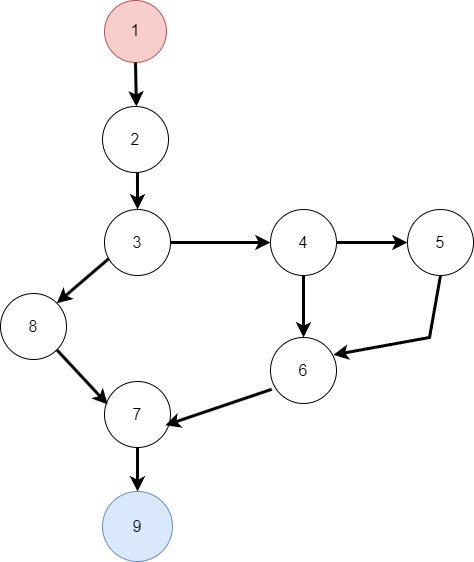

The diagram above was exported from draw.io. Its source (the exported page's mxGraphModel, read from the mxfile embedded in the PNG):
<mxGraphModel dx="1042" dy="527" grid="1" gridSize="11" guides="1" tooltips="1" connect="1" arrows="1" fold="1" page="1" pageScale="1" pageWidth="980" pageHeight="690" math="0" shadow="0">
  <root>
    <mxCell id="0" />
    <mxCell id="1" parent="0" />
    <mxCell id="7RSU2hC7LfdCcSEu2LRi-2" parent="1" style="ellipse;whiteSpace=wrap;html=1;aspect=fixed;fillColor=#f8cecc;strokeColor=#b85450;" value="&lt;font style=&quot;font-size: 17px;&quot;&gt;1&lt;/font&gt;" vertex="1">
      <mxGeometry height="62" width="62" x="258" y="70" as="geometry" />
    </mxCell>
    <mxCell id="7RSU2hC7LfdCcSEu2LRi-3" parent="1" style="ellipse;whiteSpace=wrap;html=1;aspect=fixed;fillColor=#dae8fc;strokeColor=#6c8ebf;" value="&lt;font style=&quot;font-size: 16px;&quot;&gt;9&lt;/font&gt;" vertex="1">
      <mxGeometry height="70" width="70" x="256" y="561" as="geometry" />
    </mxCell>
    <mxCell id="7RSU2hC7LfdCcSEu2LRi-4" edge="1" parent="1" source="7RSU2hC7LfdCcSEu2LRi-2" style="endArrow=classic;html=1;rounded=0;strokeColor=default;strokeWidth=3;exitX=0.5;exitY=1;exitDx=0;exitDy=0;" value="">
      <mxGeometry height="50" relative="1" width="50" as="geometry">
        <mxPoint x="288.13" y="132" as="sourcePoint" />
        <mxPoint x="289.88" y="176" as="targetPoint" />
      </mxGeometry>
    </mxCell>
    <mxCell id="7RSU2hC7LfdCcSEu2LRi-5" parent="1" style="ellipse;whiteSpace=wrap;html=1;aspect=fixed;" value="&lt;font style=&quot;font-size: 16px;&quot;&gt;2&lt;/font&gt;" vertex="1">
      <mxGeometry height="66" width="66" x="256" y="176" as="geometry" />
    </mxCell>
    <mxCell id="7RSU2hC7LfdCcSEu2LRi-8" parent="1" style="ellipse;whiteSpace=wrap;html=1;aspect=fixed;" value="&lt;font style=&quot;font-size: 16px;&quot;&gt;3&lt;/font&gt;" vertex="1">
      <mxGeometry height="66" width="66" x="258" y="279" as="geometry" />
    </mxCell>
    <mxCell id="7RSU2hC7LfdCcSEu2LRi-10" edge="1" parent="1" source="7RSU2hC7LfdCcSEu2LRi-5" style="endArrow=classic;html=1;rounded=0;strokeColor=default;strokeWidth=3;entryX=0.5;entryY=0;entryDx=0;entryDy=0;exitX=0.53;exitY=1;exitDx=0;exitDy=0;exitPerimeter=0;" target="7RSU2hC7LfdCcSEu2LRi-8" value="">
      <mxGeometry height="50" relative="1" width="50" as="geometry">
        <mxPoint x="297" y="231" as="sourcePoint" />
        <mxPoint x="297" y="264" as="targetPoint" />
      </mxGeometry>
    </mxCell>
    <mxCell id="7RSU2hC7LfdCcSEu2LRi-11" edge="1" parent="1" source="7RSU2hC7LfdCcSEu2LRi-8" style="endArrow=classic;html=1;rounded=0;strokeColor=default;strokeWidth=3;exitX=0.061;exitY=0.748;exitDx=0;exitDy=0;exitPerimeter=0;entryX=1;entryY=0;entryDx=0;entryDy=0;" target="7RSU2hC7LfdCcSEu2LRi-12" value="">
      <mxGeometry height="50" relative="1" width="50" as="geometry">
        <mxPoint x="257.996" y="330.01800000000003" as="sourcePoint" />
        <mxPoint x="206.62" y="374" as="targetPoint" />
      </mxGeometry>
    </mxCell>
    <mxCell id="7RSU2hC7LfdCcSEu2LRi-12" parent="1" style="ellipse;whiteSpace=wrap;html=1;aspect=fixed;" value="&lt;font style=&quot;font-size: 16px;&quot;&gt;8&lt;/font&gt;" vertex="1">
      <mxGeometry height="66" width="66" x="154" y="363" as="geometry" />
    </mxCell>
    <mxCell id="7RSU2hC7LfdCcSEu2LRi-13" edge="1" parent="1" source="7RSU2hC7LfdCcSEu2LRi-8" style="endArrow=classic;html=1;rounded=0;strokeColor=default;strokeWidth=3;exitX=1;exitY=0.5;exitDx=0;exitDy=0;entryX=0;entryY=0.5;entryDx=0;entryDy=0;" target="7RSU2hC7LfdCcSEu2LRi-14" value="">
      <mxGeometry height="50" relative="1" width="50" as="geometry">
        <mxPoint x="341" y="275" as="sourcePoint" />
        <mxPoint x="407" y="319" as="targetPoint" />
      </mxGeometry>
    </mxCell>
    <mxCell id="7RSU2hC7LfdCcSEu2LRi-14" parent="1" style="ellipse;whiteSpace=wrap;html=1;aspect=fixed;" value="&lt;font style=&quot;font-size: 16px;&quot;&gt;4&lt;/font&gt;" vertex="1">
      <mxGeometry height="66" width="66" x="424" y="279" as="geometry" />
    </mxCell>
    <mxCell id="7RSU2hC7LfdCcSEu2LRi-15" edge="1" parent="1" source="7RSU2hC7LfdCcSEu2LRi-14" style="endArrow=classic;html=1;rounded=0;strokeColor=default;strokeWidth=3;exitX=0.5;exitY=1;exitDx=0;exitDy=0;" value="">
      <mxGeometry height="50" relative="1" width="50" as="geometry">
        <mxPoint x="335" y="323" as="sourcePoint" />
        <mxPoint x="457" y="407" as="targetPoint" />
      </mxGeometry>
    </mxCell>
    <mxCell id="7RSU2hC7LfdCcSEu2LRi-17" parent="1" style="ellipse;whiteSpace=wrap;html=1;aspect=fixed;" value="&lt;font style=&quot;font-size: 16px;&quot;&gt;6&lt;/font&gt;" vertex="1">
      <mxGeometry height="66" width="66" x="424" y="407" as="geometry" />
    </mxCell>
    <mxCell id="7RSU2hC7LfdCcSEu2LRi-18" parent="1" style="ellipse;whiteSpace=wrap;html=1;aspect=fixed;" value="&lt;font style=&quot;font-size: 16px;&quot;&gt;7&lt;/font&gt;" vertex="1">
      <mxGeometry height="66" width="66" x="258" y="451" as="geometry" />
    </mxCell>
    <mxCell id="7RSU2hC7LfdCcSEu2LRi-19" edge="1" parent="1" source="7RSU2hC7LfdCcSEu2LRi-12" style="endArrow=classic;html=1;rounded=0;strokeColor=default;strokeWidth=3;exitX=1;exitY=1;exitDx=0;exitDy=0;entryX=0.048;entryY=0.348;entryDx=0;entryDy=0;entryPerimeter=0;" target="7RSU2hC7LfdCcSEu2LRi-18" value="">
      <mxGeometry height="50" relative="1" width="50" as="geometry">
        <mxPoint x="335" y="323" as="sourcePoint" />
        <mxPoint x="253" y="462" as="targetPoint" />
      </mxGeometry>
    </mxCell>
    <mxCell id="7RSU2hC7LfdCcSEu2LRi-20" edge="1" parent="1" source="7RSU2hC7LfdCcSEu2LRi-18" style="endArrow=classic;html=1;rounded=0;strokeColor=default;strokeWidth=3;exitX=0.5;exitY=1;exitDx=0;exitDy=0;" value="">
      <mxGeometry height="50" relative="1" width="50" as="geometry">
        <Array as="points">
          <mxPoint x="291" y="561" />
        </Array>
        <mxPoint x="221" y="430" as="sourcePoint" />
        <mxPoint x="291" y="561" as="targetPoint" />
      </mxGeometry>
    </mxCell>
    <mxCell id="7RSU2hC7LfdCcSEu2LRi-21" edge="1" parent="1" source="7RSU2hC7LfdCcSEu2LRi-17" style="endArrow=classic;html=1;rounded=0;strokeColor=default;strokeWidth=3;exitX=0.018;exitY=0.785;exitDx=0;exitDy=0;entryX=0.921;entryY=0.664;entryDx=0;entryDy=0;entryPerimeter=0;exitPerimeter=0;" target="7RSU2hC7LfdCcSEu2LRi-18" value="">
      <mxGeometry height="50" relative="1" width="50" as="geometry">
        <Array as="points" />
        <mxPoint x="446.6654762208441" y="473.00452377915593" as="sourcePoint" />
        <mxPoint x="374" y="539" as="targetPoint" />
      </mxGeometry>
    </mxCell>
    <mxCell id="7RSU2hC7LfdCcSEu2LRi-22" parent="1" style="ellipse;whiteSpace=wrap;html=1;aspect=fixed;" value="&lt;font style=&quot;font-size: 16px;&quot;&gt;5&lt;/font&gt;" vertex="1">
      <mxGeometry height="66" width="66" x="561" y="279" as="geometry" />
    </mxCell>
    <mxCell id="7RSU2hC7LfdCcSEu2LRi-23" edge="1" parent="1" source="7RSU2hC7LfdCcSEu2LRi-14" style="endArrow=classic;html=1;rounded=0;strokeColor=default;strokeWidth=3;exitX=1;exitY=0.5;exitDx=0;exitDy=0;entryX=0;entryY=0.5;entryDx=0;entryDy=0;" target="7RSU2hC7LfdCcSEu2LRi-22" value="">
      <mxGeometry height="50" relative="1" width="50" as="geometry">
        <mxPoint x="468" y="356" as="sourcePoint" />
        <mxPoint x="506" y="385" as="targetPoint" />
      </mxGeometry>
    </mxCell>
    <mxCell id="7RSU2hC7LfdCcSEu2LRi-25" edge="1" parent="1" source="7RSU2hC7LfdCcSEu2LRi-22" style="endArrow=classic;html=1;rounded=0;strokeColor=default;strokeWidth=3;exitX=0.5;exitY=1;exitDx=0;exitDy=0;entryX=0.952;entryY=0.264;entryDx=0;entryDy=0;entryPerimeter=0;sourcePerimeterSpacing=1;" target="7RSU2hC7LfdCcSEu2LRi-17" value="">
      <mxGeometry height="50" relative="1" width="50" as="geometry">
        <Array as="points">
          <mxPoint x="583" y="407" />
        </Array>
        <mxPoint x="468" y="356" as="sourcePoint" />
        <mxPoint x="484" y="418" as="targetPoint" />
      </mxGeometry>
    </mxCell>
  </root>
</mxGraphModel>